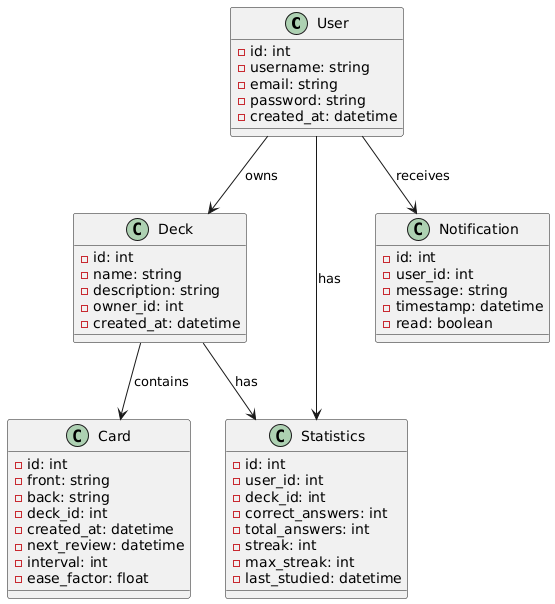

The diagram above was rendered by PlantUML. Its source (embedded in the PNG):
@startuml
class User {
  - id: int
  - username: string
  - email: string
  - password: string
  - created_at: datetime
}

class Deck {
  - id: int
  - name: string
  - description: string
  - owner_id: int
  - created_at: datetime
}

class Card {
  - id: int
  - front: string
  - back: string
  - deck_id: int
  - created_at: datetime
  - next_review: datetime
  - interval: int
  - ease_factor: float
}

class Statistics {
  - id: int
  - user_id: int
  - deck_id: int
  - correct_answers: int
  - total_answers: int
  - streak: int
  - max_streak: int
  - last_studied: datetime
}

class Notification {
  - id: int
  - user_id: int
  - message: string
  - timestamp: datetime
  - read: boolean
}

User -->  Deck : owns
Deck --> Card : contains
User --> Statistics : has
Deck --> Statistics : has
User --> Notification : receives
@enduml